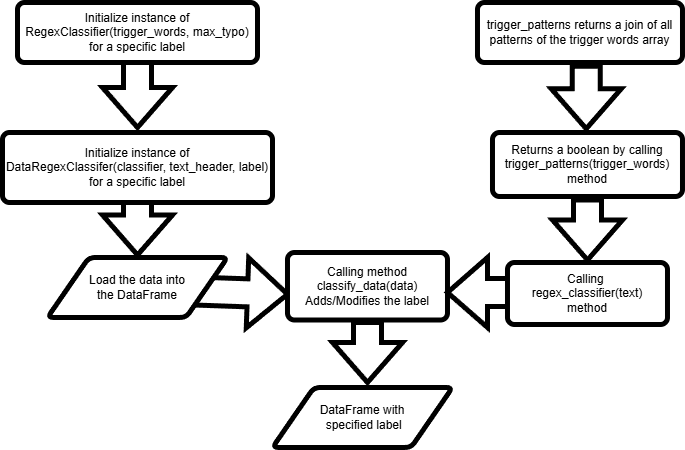

The diagram above was exported from draw.io. Its source (the exported page's mxGraphModel, read from the mxfile embedded in the PNG):
<mxGraphModel dx="1050" dy="570" grid="1" gridSize="10" guides="1" tooltips="1" connect="1" arrows="1" fold="1" page="1" pageScale="1" pageWidth="850" pageHeight="1100" math="0" shadow="0">
  <root>
    <mxCell id="0" />
    <mxCell id="1" parent="0" />
    <mxCell id="ke_ycQS9dXnU8W4e75t0-7" value="" style="verticalLabelPosition=bottom;verticalAlign=top;html=1;strokeWidth=5;shape=mxgraph.arrows2.arrow;dy=0.6;dx=40;notch=0;rotation=2;" vertex="1" parent="1">
      <mxGeometry x="259.99" y="435" width="100" height="70" as="geometry" />
    </mxCell>
    <mxCell id="ke_ycQS9dXnU8W4e75t0-4" value="" style="verticalLabelPosition=bottom;verticalAlign=top;html=1;strokeWidth=5;shape=mxgraph.arrows2.arrow;dy=0.6;dx=40;notch=0;rotation=90;" vertex="1" parent="1">
      <mxGeometry x="182.5" y="370" width="55" height="70" as="geometry" />
    </mxCell>
    <mxCell id="ke_ycQS9dXnU8W4e75t0-2" value="" style="verticalLabelPosition=bottom;verticalAlign=top;html=1;strokeWidth=5;shape=mxgraph.arrows2.arrow;dy=0.6;dx=40;notch=0;rotation=90;" vertex="1" parent="1">
      <mxGeometry x="175" y="235" width="70" height="70" as="geometry" />
    </mxCell>
    <mxCell id="ke_ycQS9dXnU8W4e75t0-1" value="Initialize instance of RegexClassifier(trigger_words, max_typo) for a specific label" style="rounded=1;whiteSpace=wrap;html=1;absoluteArcSize=1;arcSize=14;strokeWidth=5;" vertex="1" parent="1">
      <mxGeometry x="90" y="180" width="240" height="60" as="geometry" />
    </mxCell>
    <mxCell id="ke_ycQS9dXnU8W4e75t0-3" value="Initialize instance of DataRegexClassifer(classifier, text_header, label) for a specific label" style="rounded=1;whiteSpace=wrap;html=1;absoluteArcSize=1;arcSize=14;strokeWidth=5;" vertex="1" parent="1">
      <mxGeometry x="75" y="310" width="270" height="70" as="geometry" />
    </mxCell>
    <mxCell id="ke_ycQS9dXnU8W4e75t0-6" value="Load the data into&lt;div&gt;the DataFrame&lt;/div&gt;" style="shape=parallelogram;html=1;strokeWidth=5;perimeter=parallelogramPerimeter;whiteSpace=wrap;rounded=1;arcSize=12;size=0.23;" vertex="1" parent="1">
      <mxGeometry x="120" y="435" width="180" height="60" as="geometry" />
    </mxCell>
    <mxCell id="ke_ycQS9dXnU8W4e75t0-8" value="Calling method&lt;div&gt;classify_data(data)&lt;/div&gt;&lt;div&gt;Adds/Modifies the label&lt;/div&gt;" style="rounded=1;whiteSpace=wrap;html=1;absoluteArcSize=1;arcSize=14;strokeWidth=5;" vertex="1" parent="1">
      <mxGeometry x="359.99" y="430" width="160" height="67.5" as="geometry" />
    </mxCell>
    <mxCell id="ke_ycQS9dXnU8W4e75t0-9" value="" style="verticalLabelPosition=bottom;verticalAlign=top;html=1;strokeWidth=5;shape=mxgraph.arrows2.arrow;dy=0.6;dx=40;notch=0;rotation=-180;" vertex="1" parent="1">
      <mxGeometry x="519.99" y="435" width="60" height="70" as="geometry" />
    </mxCell>
    <mxCell id="ke_ycQS9dXnU8W4e75t0-10" value="&lt;div&gt;Calling&amp;nbsp;&lt;/div&gt;&lt;div&gt;regex_classifier(text)&lt;/div&gt;&lt;div&gt;method&lt;/div&gt;" style="rounded=1;whiteSpace=wrap;html=1;absoluteArcSize=1;arcSize=14;strokeWidth=5;" vertex="1" parent="1">
      <mxGeometry x="579.99" y="440" width="160" height="62" as="geometry" />
    </mxCell>
    <mxCell id="ke_ycQS9dXnU8W4e75t0-11" value="" style="verticalLabelPosition=bottom;verticalAlign=top;html=1;strokeWidth=5;shape=mxgraph.arrows2.arrow;dy=0.6;dx=40;notch=0;rotation=90;" vertex="1" parent="1">
      <mxGeometry x="629.99" y="372.5" width="60" height="70" as="geometry" />
    </mxCell>
    <mxCell id="ke_ycQS9dXnU8W4e75t0-12" value="Returns a boolean by calling trigger_patterns(trigger_words)&lt;div&gt;method&lt;/div&gt;" style="rounded=1;whiteSpace=wrap;html=1;absoluteArcSize=1;arcSize=14;strokeWidth=5;" vertex="1" parent="1">
      <mxGeometry x="564.99" y="310" width="190" height="64" as="geometry" />
    </mxCell>
    <mxCell id="ke_ycQS9dXnU8W4e75t0-13" value="" style="verticalLabelPosition=bottom;verticalAlign=top;html=1;strokeWidth=5;shape=mxgraph.arrows2.arrow;dy=0.6;dx=40;notch=0;rotation=90;" vertex="1" parent="1">
      <mxGeometry x="627.49" y="240" width="62.5" height="70" as="geometry" />
    </mxCell>
    <mxCell id="ke_ycQS9dXnU8W4e75t0-14" value="trigger_patterns returns a join of all patterns of the trigger words array" style="rounded=1;whiteSpace=wrap;html=1;absoluteArcSize=1;arcSize=14;strokeWidth=5;" vertex="1" parent="1">
      <mxGeometry x="549.99" y="180" width="205" height="60" as="geometry" />
    </mxCell>
    <mxCell id="ke_ycQS9dXnU8W4e75t0-16" value="" style="verticalLabelPosition=bottom;verticalAlign=top;html=1;strokeWidth=5;shape=mxgraph.arrows2.arrow;dy=0.6;dx=40;notch=0;rotation=90;" vertex="1" parent="1">
      <mxGeometry x="409.99" y="495" width="60.01" height="70" as="geometry" />
    </mxCell>
    <mxCell id="ke_ycQS9dXnU8W4e75t0-17" value="DataFrame with&lt;div&gt;&amp;nbsp;specified label&lt;/div&gt;" style="shape=parallelogram;html=1;strokeWidth=5;perimeter=parallelogramPerimeter;whiteSpace=wrap;rounded=1;arcSize=12;size=0.23;" vertex="1" parent="1">
      <mxGeometry x="345" y="565" width="180" height="60" as="geometry" />
    </mxCell>
  </root>
</mxGraphModel>